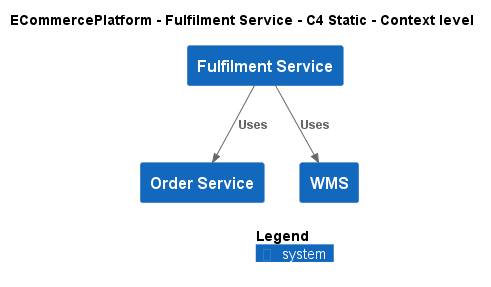

The diagram above was rendered by PlantUML. Its source (embedded in the PNG):
@startuml
!include ..\..\..\.c4s\C4_Context.puml

AddElementTag("c4interflow:lifecycle:new", $bgColor=green, $fontColor=#ffffff, $borderColor=green, $shadowing="False")
AddElementTag("c4interflow:lifecycle:changed", $bgColor=orange, $fontColor=#ffffff, $borderColor=orange, $shadowing="False")
AddElementTag("c4interflow:lifecycle:removed", $bgColor=red, $fontColor=#ffffff, $borderColor=red, $shadowing="False")

AddRelTag("c4interflow:lifecycle:new", $textColor=green, $lineColor=green)
AddRelTag("c4interflow:lifecycle:changed", $textColor=orange, $lineColor=orange)
AddRelTag("c4interflow:lifecycle:removed", $textColor=red, $lineColor=red)

SHOW_PERSON_PORTRAIT()
LAYOUT_TOP_DOWN()

skinparam linetype polyline

title ECommercePlatform - Fulfilment Service - C4 Static - Context level

System(ECommercePlatform.SoftwareSystems.FulfilmentService, "Fulfilment Service", "")
System(ECommercePlatform.SoftwareSystems.OrderService, "Order Service", "")
System(ECommercePlatform.SoftwareSystems.WMS, "WMS", "")

Rel(ECommercePlatform.SoftwareSystems.FulfilmentService, ECommercePlatform.SoftwareSystems.OrderService, "Uses")
Rel(ECommercePlatform.SoftwareSystems.FulfilmentService, ECommercePlatform.SoftwareSystems.WMS, "Uses")


SHOW_LEGEND()
@enduml